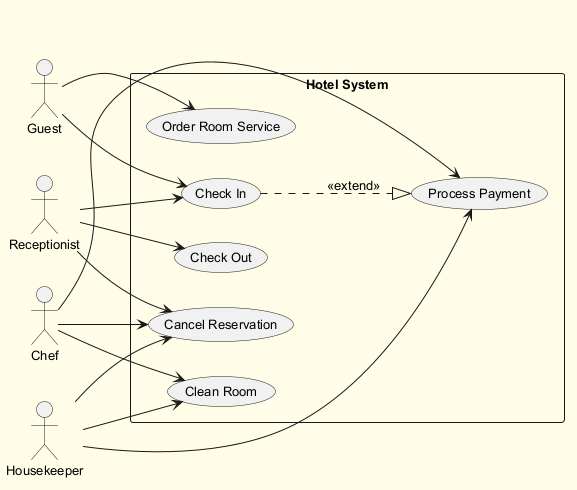

The diagram above was rendered by PlantUML. Its source (embedded in the PNG):
@startuml
skinparam backgroundColor #FFFDE7
skinparam classBackgroundColor #FFF9C4
skinparam classBorderColor #F57F17
skinparam defaultFontSize 13
left to right direction
actor "Receptionist" as R
actor "Housekeeper" as H
actor "Chef" as C
actor "Guest" as G
rectangle "Hotel System" {
  usecase "Check Out" as UC_CheckOut
  usecase "Process Payment" as UC_ProcessPayment
  usecase "Check In" as UC_CheckIn
  usecase "Clean Room" as UC_CleanRoom
  usecase "Cancel Reservation" as UC_CancelReservation
  usecase "Order Room Service" as UC_OrderRoomService
}
R --> UC_CheckIn
R --> UC_CheckOut
R --> UC_CancelReservation
H --> UC_CleanRoom
H --> UC_CancelReservation
H --> UC_ProcessPayment
C --> UC_ProcessPayment
C --> UC_CleanRoom
C --> UC_CancelReservation
G --> UC_OrderRoomService
G --> UC_CheckIn
UC_CheckIn ..|> UC_ProcessPayment : <<extend>>
@enduml